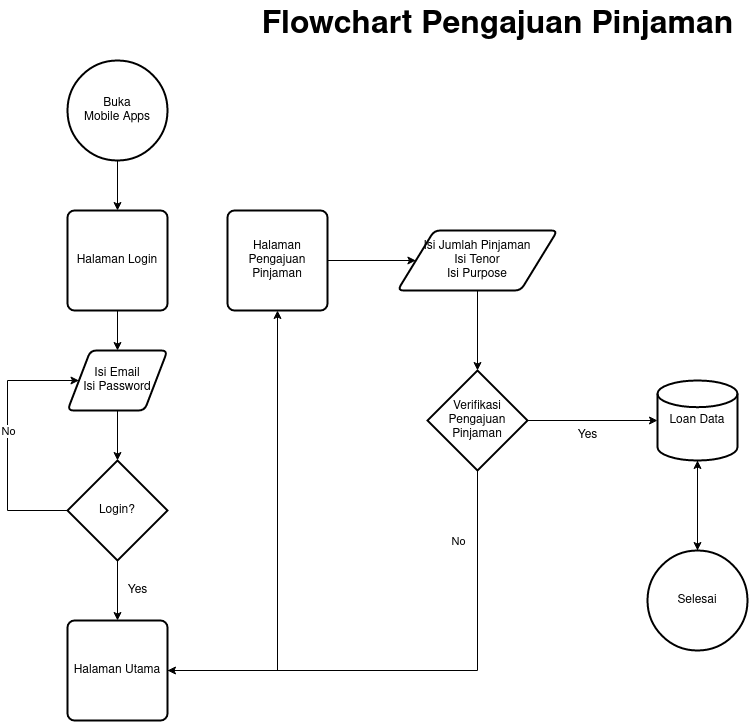

The diagram above was exported from draw.io. Its source (the exported page's mxGraphModel, read from the mxfile embedded in the PNG):
<mxGraphModel dx="1362" dy="795" grid="1" gridSize="10" guides="1" tooltips="1" connect="1" arrows="1" fold="1" page="1" pageScale="1" pageWidth="1100" pageHeight="850" math="0" shadow="0">
  <root>
    <mxCell id="0" />
    <mxCell id="1" parent="0" />
    <mxCell id="VjfvwQDLmzIBTyAKUIUT-1" value="Flowchart Pengajuan Pinjaman" style="text;html=1;align=center;verticalAlign=middle;resizable=0;points=[];autosize=1;strokeColor=none;fillColor=none;fontStyle=1;fontSize=32;" parent="1" vertex="1">
      <mxGeometry x="300" y="20" width="500" height="50" as="geometry" />
    </mxCell>
    <mxCell id="OkXjlqzCWOiwbIXBtety-19" style="edgeStyle=orthogonalEdgeStyle;rounded=0;orthogonalLoop=1;jettySize=auto;html=1;" edge="1" parent="1" source="OkXjlqzCWOiwbIXBtety-1" target="OkXjlqzCWOiwbIXBtety-18">
      <mxGeometry relative="1" as="geometry" />
    </mxCell>
    <mxCell id="OkXjlqzCWOiwbIXBtety-1" value="Buka&lt;br&gt;Mobile Apps" style="strokeWidth=2;html=1;shape=mxgraph.flowchart.start_2;whiteSpace=wrap;" vertex="1" parent="1">
      <mxGeometry x="120" y="80" width="100" height="100" as="geometry" />
    </mxCell>
    <mxCell id="OkXjlqzCWOiwbIXBtety-16" style="edgeStyle=orthogonalEdgeStyle;rounded=0;orthogonalLoop=1;jettySize=auto;html=1;" edge="1" parent="1" source="OkXjlqzCWOiwbIXBtety-4" target="OkXjlqzCWOiwbIXBtety-15">
      <mxGeometry relative="1" as="geometry" />
    </mxCell>
    <mxCell id="OkXjlqzCWOiwbIXBtety-4" value="Halaman Utama" style="rounded=1;whiteSpace=wrap;html=1;absoluteArcSize=1;arcSize=14;strokeWidth=2;" vertex="1" parent="1">
      <mxGeometry x="120" y="640" width="100" height="100" as="geometry" />
    </mxCell>
    <mxCell id="OkXjlqzCWOiwbIXBtety-10" style="edgeStyle=orthogonalEdgeStyle;rounded=0;orthogonalLoop=1;jettySize=auto;html=1;" edge="1" parent="1" source="OkXjlqzCWOiwbIXBtety-6" target="OkXjlqzCWOiwbIXBtety-9">
      <mxGeometry relative="1" as="geometry" />
    </mxCell>
    <mxCell id="OkXjlqzCWOiwbIXBtety-6" value="Isi Email&lt;br&gt;Isi Password" style="shape=parallelogram;html=1;strokeWidth=2;perimeter=parallelogramPerimeter;whiteSpace=wrap;rounded=1;arcSize=12;size=0.23;" vertex="1" parent="1">
      <mxGeometry x="120" y="370" width="100" height="60" as="geometry" />
    </mxCell>
    <mxCell id="OkXjlqzCWOiwbIXBtety-11" style="edgeStyle=orthogonalEdgeStyle;rounded=0;orthogonalLoop=1;jettySize=auto;html=1;exitX=0;exitY=0.5;exitDx=0;exitDy=0;exitPerimeter=0;entryX=0;entryY=0.5;entryDx=0;entryDy=0;" edge="1" parent="1" source="OkXjlqzCWOiwbIXBtety-9" target="OkXjlqzCWOiwbIXBtety-6">
      <mxGeometry relative="1" as="geometry">
        <Array as="points">
          <mxPoint x="60" y="530" />
          <mxPoint x="60" y="400" />
        </Array>
      </mxGeometry>
    </mxCell>
    <mxCell id="OkXjlqzCWOiwbIXBtety-12" value="No" style="edgeLabel;html=1;align=center;verticalAlign=middle;resizable=0;points=[];" vertex="1" connectable="0" parent="OkXjlqzCWOiwbIXBtety-11">
      <mxGeometry x="0.0707" relative="1" as="geometry">
        <mxPoint as="offset" />
      </mxGeometry>
    </mxCell>
    <mxCell id="OkXjlqzCWOiwbIXBtety-13" style="edgeStyle=orthogonalEdgeStyle;rounded=0;orthogonalLoop=1;jettySize=auto;html=1;" edge="1" parent="1" source="OkXjlqzCWOiwbIXBtety-9" target="OkXjlqzCWOiwbIXBtety-4">
      <mxGeometry relative="1" as="geometry" />
    </mxCell>
    <mxCell id="OkXjlqzCWOiwbIXBtety-9" value="Login?" style="strokeWidth=2;html=1;shape=mxgraph.flowchart.decision;whiteSpace=wrap;" vertex="1" parent="1">
      <mxGeometry x="120" y="480" width="100" height="100" as="geometry" />
    </mxCell>
    <mxCell id="OkXjlqzCWOiwbIXBtety-14" value="Yes" style="text;html=1;align=center;verticalAlign=middle;resizable=0;points=[];autosize=1;strokeColor=none;fillColor=none;" vertex="1" parent="1">
      <mxGeometry x="170" y="595" width="40" height="30" as="geometry" />
    </mxCell>
    <mxCell id="OkXjlqzCWOiwbIXBtety-22" style="edgeStyle=orthogonalEdgeStyle;rounded=0;orthogonalLoop=1;jettySize=auto;html=1;" edge="1" parent="1" source="OkXjlqzCWOiwbIXBtety-15" target="OkXjlqzCWOiwbIXBtety-21">
      <mxGeometry relative="1" as="geometry" />
    </mxCell>
    <mxCell id="OkXjlqzCWOiwbIXBtety-15" value="Halaman Pengajuan Pinjaman" style="rounded=1;whiteSpace=wrap;html=1;absoluteArcSize=1;arcSize=14;strokeWidth=2;" vertex="1" parent="1">
      <mxGeometry x="280" y="230" width="100" height="100" as="geometry" />
    </mxCell>
    <mxCell id="OkXjlqzCWOiwbIXBtety-20" style="edgeStyle=orthogonalEdgeStyle;rounded=0;orthogonalLoop=1;jettySize=auto;html=1;" edge="1" parent="1" source="OkXjlqzCWOiwbIXBtety-18" target="OkXjlqzCWOiwbIXBtety-6">
      <mxGeometry relative="1" as="geometry" />
    </mxCell>
    <mxCell id="OkXjlqzCWOiwbIXBtety-18" value="Halaman Login" style="rounded=1;whiteSpace=wrap;html=1;absoluteArcSize=1;arcSize=14;strokeWidth=2;" vertex="1" parent="1">
      <mxGeometry x="120" y="230" width="100" height="100" as="geometry" />
    </mxCell>
    <mxCell id="OkXjlqzCWOiwbIXBtety-24" style="edgeStyle=orthogonalEdgeStyle;rounded=0;orthogonalLoop=1;jettySize=auto;html=1;" edge="1" parent="1" source="OkXjlqzCWOiwbIXBtety-21" target="OkXjlqzCWOiwbIXBtety-23">
      <mxGeometry relative="1" as="geometry" />
    </mxCell>
    <mxCell id="OkXjlqzCWOiwbIXBtety-21" value="Isi Jumlah Pinjaman&lt;br&gt;Isi Tenor&lt;br&gt;Isi Purpose" style="shape=parallelogram;html=1;strokeWidth=2;perimeter=parallelogramPerimeter;whiteSpace=wrap;rounded=1;arcSize=12;size=0.23;" vertex="1" parent="1">
      <mxGeometry x="450" y="250" width="160" height="60" as="geometry" />
    </mxCell>
    <mxCell id="OkXjlqzCWOiwbIXBtety-26" style="edgeStyle=orthogonalEdgeStyle;rounded=0;orthogonalLoop=1;jettySize=auto;html=1;entryX=1;entryY=0.5;entryDx=0;entryDy=0;" edge="1" parent="1" source="OkXjlqzCWOiwbIXBtety-23" target="OkXjlqzCWOiwbIXBtety-4">
      <mxGeometry relative="1" as="geometry">
        <Array as="points">
          <mxPoint x="530" y="690" />
        </Array>
      </mxGeometry>
    </mxCell>
    <mxCell id="OkXjlqzCWOiwbIXBtety-27" value="No" style="edgeLabel;html=1;align=center;verticalAlign=middle;resizable=0;points=[];" vertex="1" connectable="0" parent="OkXjlqzCWOiwbIXBtety-26">
      <mxGeometry x="-0.7647" y="3" relative="1" as="geometry">
        <mxPoint x="-23" y="10" as="offset" />
      </mxGeometry>
    </mxCell>
    <mxCell id="OkXjlqzCWOiwbIXBtety-30" style="edgeStyle=orthogonalEdgeStyle;rounded=0;orthogonalLoop=1;jettySize=auto;html=1;" edge="1" parent="1" source="OkXjlqzCWOiwbIXBtety-23" target="OkXjlqzCWOiwbIXBtety-29">
      <mxGeometry relative="1" as="geometry" />
    </mxCell>
    <mxCell id="OkXjlqzCWOiwbIXBtety-23" value="Verifikasi Pengajuan Pinjaman" style="strokeWidth=2;html=1;shape=mxgraph.flowchart.decision;whiteSpace=wrap;" vertex="1" parent="1">
      <mxGeometry x="480" y="390" width="100" height="100" as="geometry" />
    </mxCell>
    <mxCell id="OkXjlqzCWOiwbIXBtety-33" style="edgeStyle=orthogonalEdgeStyle;rounded=0;orthogonalLoop=1;jettySize=auto;html=1;" edge="1" parent="1" source="OkXjlqzCWOiwbIXBtety-29" target="OkXjlqzCWOiwbIXBtety-32">
      <mxGeometry relative="1" as="geometry" />
    </mxCell>
    <mxCell id="OkXjlqzCWOiwbIXBtety-29" value="Loan Data" style="strokeWidth=2;html=1;shape=mxgraph.flowchart.database;whiteSpace=wrap;" vertex="1" parent="1">
      <mxGeometry x="710" y="400" width="80" height="80" as="geometry" />
    </mxCell>
    <mxCell id="OkXjlqzCWOiwbIXBtety-31" value="Yes" style="text;html=1;align=center;verticalAlign=middle;resizable=0;points=[];autosize=1;strokeColor=none;fillColor=none;" vertex="1" parent="1">
      <mxGeometry x="620" y="440" width="40" height="30" as="geometry" />
    </mxCell>
    <mxCell id="OkXjlqzCWOiwbIXBtety-34" value="" style="edgeStyle=orthogonalEdgeStyle;rounded=0;orthogonalLoop=1;jettySize=auto;html=1;" edge="1" parent="1" source="OkXjlqzCWOiwbIXBtety-32" target="OkXjlqzCWOiwbIXBtety-29">
      <mxGeometry relative="1" as="geometry" />
    </mxCell>
    <mxCell id="OkXjlqzCWOiwbIXBtety-32" value="Selesai" style="strokeWidth=2;html=1;shape=mxgraph.flowchart.start_2;whiteSpace=wrap;" vertex="1" parent="1">
      <mxGeometry x="700" y="570" width="100" height="100" as="geometry" />
    </mxCell>
  </root>
</mxGraphModel>